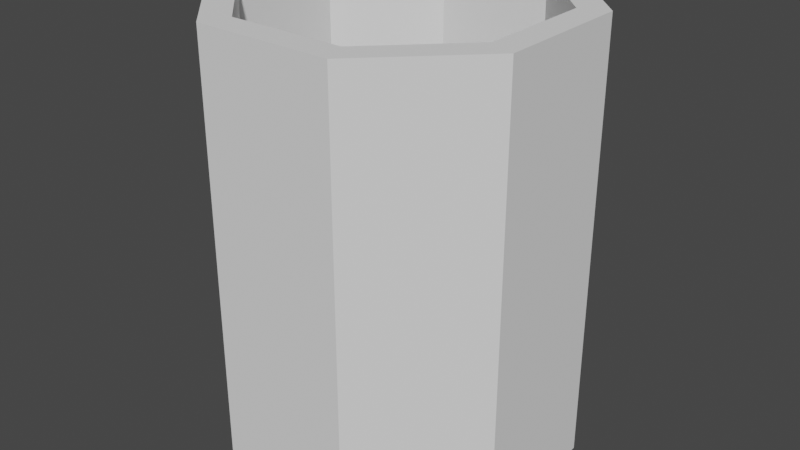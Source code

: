 # Source: Trash.blend  (saved by Blender 3.3.6; exported with 4.5.12 LTS)
import bpy
from mathutils import Matrix  # noqa: F401  (used for matrix-valued properties, if any)

bpy.ops.wm.read_factory_settings(use_empty=True)
scene = bpy.context.scene
scene.name = 'Scene'

# ---- world
world_world = bpy.data.worlds.new('World'); scene.world = world_world
world_world.use_nodes = True; world_world.node_tree.nodes.clear()
_N = world_world.node_tree.nodes; _L = world_world.node_tree.links
n0 = _N.new('ShaderNodeOutputWorld'); n0.name = 'World Output'; n0.location = (300, 300)
n1 = _N.new('ShaderNodeBackground'); n1.name = 'Background'; n1.location = (10, 300)
n1.inputs[0].default_value = (0.05088, 0.05088, 0.05088, 1.0)
_L.new(n1.outputs[0], n0.inputs[0])
n0.is_active_output = True
world_world.color = (0.05088, 0.05088, 0.05088)
world_world.use_sun_shadow = False
world_world.sun_shadow_jitter_overblur = 0.0

# ---- meshes
me_cube_003 = bpy.data.meshes.new('Cube.003')
me_cube_003.from_pydata([(-0.2165, -0.5095, 0.0), (-0.5095, -0.2165, 0.0), (-0.4256, -0.1817, 1.363), (-0.1817, -0.4256, 1.363), (-0.5095, 0.2165, 0.0), (-0.2165, 0.5095, 0.0), (-0.1817, 0.4256, 1.363), (-0.4256, 0.1817, 1.363), (0.5095, -0.2165, 0.0), (0.2165, -0.5095, 0.0), (0.1817, -0.4256, 1.363), (0.4256, -0.1817, 1.363), (0.2165, 0.5095, 0.0), (0.5095, 0.2165, 0.0), (0.4256, 0.1817, 1.363), (0.1817, 0.4256, 1.363), (-0.2165, -0.5095, 1.363), (-0.5095, -0.2165, 1.363), (-0.5095, 0.2165, 1.363), (-0.2165, 0.5095, 1.363), (0.2165, 0.5095, 1.363), (0.5095, 0.2165, 1.363), (0.5095, -0.2165, 1.363), (0.2165, -0.5095, 1.363), (-0.1817, -0.4256, 0.1369), (-0.4256, -0.1817, 0.1369), (-0.4256, 0.1817, 0.1369), (-0.1817, 0.4256, 0.1369), (0.1817, 0.4256, 0.1369), (0.4256, 0.1817, 0.1369), (0.4256, -0.1817, 0.1369), (0.1817, -0.4256, 0.1369)], [], [(9, 23, 16, 0), (13, 21, 22, 8), (3, 10, 31, 24), (1, 17, 18, 4), (5, 19, 20, 12), (0, 16, 17, 1), (19, 5, 4, 18), (21, 13, 12, 20), (23, 9, 8, 22), (4, 5, 12, 13, 8, 9, 0, 1), (3, 2, 17, 16), (7, 6, 19, 18), (15, 14, 21, 20), (11, 10, 23, 22), (2, 7, 18, 17), (10, 3, 16, 23), (14, 11, 22, 21), (6, 15, 20, 19), (29, 28, 27, 26, 25, 24, 31, 30), (10, 11, 30, 31), (6, 7, 26, 27), (11, 14, 29, 30), (7, 2, 25, 26), (14, 15, 28, 29), (2, 3, 24, 25), (15, 6, 27, 28)])
_uv = me_cube_003.uv_layers.new(name='UVMap')
_uv.uv.foreach_set('vector', [0.375, 0.8219, 0.625, 0.8219, 0.625, 0.9281, 0.375, 0.9281, 0.375, 0.5719, 0.625, 0.5719, 0.625, 0.6781, 0.375, 0.6781, 0.7946, 0.7294, 0.7054, 0.7294, 0.7054, 0.7294, 0.7946, 0.7294, 0.375, 0.07188, 0.625, 0.07188, 0.625, 0.1781, 0.375, 0.1781, 0.375, 0.3219, 0.625, 0.3219, 0.625, 0.4281, 0.375, 0.4281, 0.375, 0.0, 0.625, 0.0, 0.625, 0.07188, 0.375, 0.07188, 0.625, 0.3219, 0.375, 0.3219, 0.375, 0.1781, 0.625, 0.1781, 0.625, 0.5719, 0.375, 0.5719, 0.375, 0.4281, 0.625, 0.4281, 0.625, 0.8219, 0.375, 0.8219, 0.375, 0.6781, 0.625, 0.6781, 0.125, 0.5719, 0.1969, 0.5, 0.3031, 0.5, 0.375, 0.5719, 0.375, 0.6781, 0.3031, 0.75, 0.1969, 0.75, 0.125, 0.6781, 0.7946, 0.7294, 0.8544, 0.6696, 0.875, 0.6781, 0.8031, 0.75, 0.8544, 0.5804, 0.7946, 0.5206, 0.8031, 0.5, 0.875, 0.5719, 0.7054, 0.5206, 0.6456, 0.5804, 0.625, 0.5719, 0.6969, 0.5, 0.6456, 0.6696, 0.7054, 0.7294, 0.6969, 0.75, 0.625, 0.6781, 0.8544, 0.6696, 0.8544, 0.5804, 0.875, 0.5719, 0.875, 0.6781, 0.7054, 0.7294, 0.7946, 0.7294, 0.8031, 0.75, 0.6969, 0.75, 0.6456, 0.5804, 0.6456, 0.6696, 0.625, 0.6781, 0.625, 0.5719, 0.7946, 0.5206, 0.7054, 0.5206, 0.6969, 0.5, 0.8031, 0.5, 0.6456, 0.5804, 0.7054, 0.5206, 0.7946, 0.5206, 0.8544, 0.5804, 0.8544, 0.6696, 0.7946, 0.7294, 0.7054, 0.7294, 0.6456, 0.6696, 0.7054, 0.7294, 0.6456, 0.6696, 0.6456, 0.6696, 0.7054, 0.7294, 0.7946, 0.5206, 0.8544, 0.5804, 0.8544, 0.5804, 0.7946, 0.5206, 0.6456, 0.6696, 0.6456, 0.5804, 0.6456, 0.5804, 0.6456, 0.6696, 0.8544, 0.5804, 0.8544, 0.6696, 0.8544, 0.6696, 0.8544, 0.5804, 0.6456, 0.5804, 0.7054, 0.5206, 0.7054, 0.5206, 0.6456, 0.5804, 0.8544, 0.6696, 0.7946, 0.7294, 0.7946, 0.7294, 0.8544, 0.6696, 0.7054, 0.5206, 0.7946, 0.5206, 0.7946, 0.5206, 0.7054, 0.5206])
me_cube_003.update()

# ---- objects
ob_trash = bpy.data.objects.new('Trash', me_cube_003)

# ---- transforms, parenting, visibility, modifiers, constraints
ob_trash.location = (0.0, 0.0, 0.0)

# ---- collection membership
scene.collection.objects.link(ob_trash)

# ---- scene / render settings (as saved in the file)
scene.frame_start = 1; scene.frame_end = 250; scene.frame_set(1)
scene.render.engine = 'BLENDER_EEVEE_NEXT'
scene.cycles.sampling_pattern = 'TABULATED_SOBOL'
scene.cycles.use_light_tree = False
scene.view_settings.view_transform = 'Filmic'
bpy.context.view_layer.update()

# ---- added for rendering (the .blend has no active camera and no usable light): camera, sun
cam_auto = bpy.data.cameras.new('AutoCamera')
cam_auto.lens = 50.0
cam_auto.sensor_width = 36.0
cam_auto.clip_end = 1000.0
ob_auto_camera = bpy.data.objects.new('AutoCamera', cam_auto)
scene.collection.objects.link(ob_auto_camera)
ob_auto_camera.location = (1.83551, -2.20262, 2.15013)
ob_auto_camera.rotation_euler = (1.09748, -7.21219e-08, 0.694738)
scene.camera = ob_auto_camera
light_auto_sun = bpy.data.lights.new('AutoSun', 'SUN')
light_auto_sun.energy = 3.0
light_auto_sun.angle = 0.0523599
ob_auto_sun = bpy.data.objects.new('AutoSun', light_auto_sun)
scene.collection.objects.link(ob_auto_sun)
ob_auto_sun.rotation_euler = (0.872665, 0.174533, 0.523599)
bpy.context.view_layer.update()
